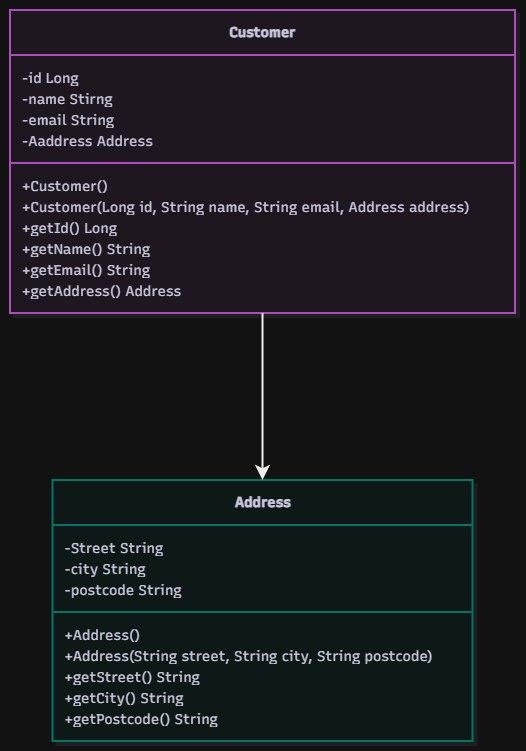

The diagram above was exported from draw.io. Its source (the exported page's mxGraphModel, read from the mxfile embedded in the PNG):
<mxGraphModel dx="1493" dy="954" grid="1" gridSize="10" guides="1" tooltips="1" connect="1" arrows="1" fold="1" page="1" pageScale="1" pageWidth="850" pageHeight="1100" math="0" shadow="0">
  <root>
    <mxCell id="0" />
    <mxCell id="1" parent="0" />
    <UserObject label="" mermaidData="{&#10;  &quot;data&quot;: &quot;\nclassDiagram\n    class Customer {\n        -id Long\n        -name Stirng\n        -email String\n        -Aaddress Address\n        +Customer()\n        +Customer(Long id, String name, String email, Address address)\n        +getId() Long\n        +getName() String\n        +getEmail() String\n        +getAddress() Address\n    }\n\n    class Address {\n        -Street String\n        -city String\n        -postcode String\n        +Address()\n        +Address(String street, String city, String postcode)\n        +getStreet() String\n        +getCity() String\n        +getPostcode() String\n    }\n\n    Customer --&gt; Address\n&quot;,&#10;  &quot;config&quot;: null,&#10;  &quot;version&quot;: &quot;12&quot;&#10;}" id="3ajKX1pfzQ6LXX8s6TCI-9">
      <mxCell connectable="0" parent="1" style="group;transparentBounds=1;editIcon=1;lockedGroup=0;groupPadding=10;" vertex="1">
        <mxGeometry as="geometry" />
      </mxCell>
    </UserObject>
    <UserObject label="&lt;b&gt;Customer&lt;/b&gt;" mermaidId="n:Customer" mermaidBaseStyle="swimlane;html=1;fontStyle=1;fontSize=16;align=center;verticalAlign=middle;horizontal=1;childLayout=stackLayout;startSize=45;horizontalStack=0;resizeParent=1;resizeParentMax=0;resizeLast=0;collapsible=0;marginTop=12;marginBottom=12;stackSpacing=0;swimlaneFillColor=#FDF4FF;whiteSpace=wrap;fillColor=#FDF4FF;strokeColor=#E879F9;fontColor=#28253D;fontFamily=Recursive;strokeWidth=2;shadow=1;shadowColor=#000000;shadowOffsetX=4;shadowOffsetY=4;shadowBlur=0;shadowOpacity=6;" mermaidBaseValue="&lt;b&gt;Customer&lt;/b&gt;" id="3ajKX1pfzQ6LXX8s6TCI-10">
      <mxCell parent="3ajKX1pfzQ6LXX8s6TCI-9" style="swimlane;html=1;fontStyle=1;fontSize=14;align=center;verticalAlign=middle;horizontal=1;childLayout=stackLayout;startSize=45;horizontalStack=0;resizeParent=1;resizeParentMax=0;resizeLast=0;collapsible=0;marginTop=12;marginBottom=12;stackSpacing=0;swimlaneFillColor=#FDF4FF;whiteSpace=wrap;fillColor=#FDF4FF;strokeColor=#E879F9;fontColor=#28253D;fontFamily=Recursive;strokeWidth=2;shadow=1;shadowColor=#000000;shadowOffsetX=4;shadowOffsetY=4;shadowBlur=0;shadowOpacity=6;fontSource=https%3A%2F%2Ffonts.googleapis.com%2Fcss%3Ffamily%3DRecursive;" vertex="1">
        <mxGeometry height="303" width="505" x="150" y="90" as="geometry" />
      </mxCell>
    </UserObject>
    <mxCell id="3ajKX1pfzQ6LXX8s6TCI-11" parent="3ajKX1pfzQ6LXX8s6TCI-10" style="text;fontSize=14;strokeColor=none;fillColor=none;align=left;verticalAlign=middle;spacingLeft=10;spacingRight=12;spacingBottom=2;overflow=hidden;rotatable=0;points=[[0,0.5],[1,0.5]];portConstraint=eastwest;fontFamily=Recursive;fontColor=#28253D;fontSource=https%3A%2F%2Ffonts.googleapis.com%2Fcss%3Ffamily%3DRecursive;" value="-id Long" vertex="1">
      <mxGeometry height="21" width="505" y="57" as="geometry" />
    </mxCell>
    <mxCell id="3ajKX1pfzQ6LXX8s6TCI-12" parent="3ajKX1pfzQ6LXX8s6TCI-10" style="text;fontSize=14;strokeColor=none;fillColor=none;align=left;verticalAlign=middle;spacingLeft=10;spacingRight=12;spacingBottom=2;overflow=hidden;rotatable=0;points=[[0,0.5],[1,0.5]];portConstraint=eastwest;fontFamily=Recursive;fontColor=#28253D;fontSource=https%3A%2F%2Ffonts.googleapis.com%2Fcss%3Ffamily%3DRecursive;" value="-name Stirng" vertex="1">
      <mxGeometry height="21" width="505" y="78" as="geometry" />
    </mxCell>
    <mxCell id="3ajKX1pfzQ6LXX8s6TCI-13" parent="3ajKX1pfzQ6LXX8s6TCI-10" style="text;fontSize=14;strokeColor=none;fillColor=none;align=left;verticalAlign=middle;spacingLeft=10;spacingRight=12;spacingBottom=2;overflow=hidden;rotatable=0;points=[[0,0.5],[1,0.5]];portConstraint=eastwest;fontFamily=Recursive;fontColor=#28253D;fontSource=https%3A%2F%2Ffonts.googleapis.com%2Fcss%3Ffamily%3DRecursive;" value="-email String" vertex="1">
      <mxGeometry height="21" width="505" y="99" as="geometry" />
    </mxCell>
    <mxCell id="3ajKX1pfzQ6LXX8s6TCI-14" parent="3ajKX1pfzQ6LXX8s6TCI-10" style="text;fontSize=14;strokeColor=none;fillColor=none;align=left;verticalAlign=middle;spacingLeft=10;spacingRight=12;spacingBottom=2;overflow=hidden;rotatable=0;points=[[0,0.5],[1,0.5]];portConstraint=eastwest;fontFamily=Recursive;fontColor=#28253D;fontSource=https%3A%2F%2Ffonts.googleapis.com%2Fcss%3Ffamily%3DRecursive;" value="-Aaddress Address" vertex="1">
      <mxGeometry height="21" width="505" y="120" as="geometry" />
    </mxCell>
    <mxCell id="3ajKX1pfzQ6LXX8s6TCI-15" parent="3ajKX1pfzQ6LXX8s6TCI-10" style="line;strokeWidth=2;fillColor=none;spacingLeft=3;spacingRight=3;rotatable=0;points=[];strokeColor=inherit;" vertex="1">
      <mxGeometry height="24" width="505" y="141" as="geometry" />
    </mxCell>
    <mxCell id="3ajKX1pfzQ6LXX8s6TCI-16" parent="3ajKX1pfzQ6LXX8s6TCI-10" style="text;fontSize=14;strokeColor=none;fillColor=none;align=left;verticalAlign=middle;spacingLeft=10;spacingRight=12;spacingBottom=2;overflow=hidden;rotatable=0;points=[[0,0.5],[1,0.5]];portConstraint=eastwest;fontFamily=Recursive;fontColor=#28253D;fontSource=https%3A%2F%2Ffonts.googleapis.com%2Fcss%3Ffamily%3DRecursive;" value="+Customer()" vertex="1">
      <mxGeometry height="21" width="505" y="165" as="geometry" />
    </mxCell>
    <mxCell id="3ajKX1pfzQ6LXX8s6TCI-17" parent="3ajKX1pfzQ6LXX8s6TCI-10" style="text;fontSize=14;strokeColor=none;fillColor=none;align=left;verticalAlign=middle;spacingLeft=10;spacingRight=12;spacingBottom=2;overflow=hidden;rotatable=0;points=[[0,0.5],[1,0.5]];portConstraint=eastwest;fontFamily=Recursive;fontColor=#28253D;fontSource=https%3A%2F%2Ffonts.googleapis.com%2Fcss%3Ffamily%3DRecursive;" value="+Customer(Long id, String name, String email, Address address)" vertex="1">
      <mxGeometry height="21" width="505" y="186" as="geometry" />
    </mxCell>
    <mxCell id="3ajKX1pfzQ6LXX8s6TCI-18" parent="3ajKX1pfzQ6LXX8s6TCI-10" style="text;fontSize=14;strokeColor=none;fillColor=none;align=left;verticalAlign=middle;spacingLeft=10;spacingRight=12;spacingBottom=2;overflow=hidden;rotatable=0;points=[[0,0.5],[1,0.5]];portConstraint=eastwest;fontFamily=Recursive;fontColor=#28253D;fontSource=https%3A%2F%2Ffonts.googleapis.com%2Fcss%3Ffamily%3DRecursive;" value="+getId() Long" vertex="1">
      <mxGeometry height="21" width="505" y="207" as="geometry" />
    </mxCell>
    <mxCell id="3ajKX1pfzQ6LXX8s6TCI-19" parent="3ajKX1pfzQ6LXX8s6TCI-10" style="text;fontSize=14;strokeColor=none;fillColor=none;align=left;verticalAlign=middle;spacingLeft=10;spacingRight=12;spacingBottom=2;overflow=hidden;rotatable=0;points=[[0,0.5],[1,0.5]];portConstraint=eastwest;fontFamily=Recursive;fontColor=#28253D;fontSource=https%3A%2F%2Ffonts.googleapis.com%2Fcss%3Ffamily%3DRecursive;" value="+getName() String" vertex="1">
      <mxGeometry height="21" width="505" y="228" as="geometry" />
    </mxCell>
    <mxCell id="3ajKX1pfzQ6LXX8s6TCI-20" parent="3ajKX1pfzQ6LXX8s6TCI-10" style="text;fontSize=14;strokeColor=none;fillColor=none;align=left;verticalAlign=middle;spacingLeft=10;spacingRight=12;spacingBottom=2;overflow=hidden;rotatable=0;points=[[0,0.5],[1,0.5]];portConstraint=eastwest;fontFamily=Recursive;fontColor=#28253D;fontSource=https%3A%2F%2Ffonts.googleapis.com%2Fcss%3Ffamily%3DRecursive;" value="+getEmail() String" vertex="1">
      <mxGeometry height="21" width="505" y="249" as="geometry" />
    </mxCell>
    <mxCell id="3ajKX1pfzQ6LXX8s6TCI-21" parent="3ajKX1pfzQ6LXX8s6TCI-10" style="text;fontSize=14;strokeColor=none;fillColor=none;align=left;verticalAlign=middle;spacingLeft=10;spacingRight=12;spacingBottom=2;overflow=hidden;rotatable=0;points=[[0,0.5],[1,0.5]];portConstraint=eastwest;fontFamily=Recursive;fontColor=#28253D;fontSource=https%3A%2F%2Ffonts.googleapis.com%2Fcss%3Ffamily%3DRecursive;" value="+getAddress() Address" vertex="1">
      <mxGeometry height="21" width="505" y="270" as="geometry" />
    </mxCell>
    <UserObject label="&lt;b&gt;Address&lt;/b&gt;" mermaidId="n:Address" mermaidBaseStyle="swimlane;html=1;fontStyle=1;fontSize=16;align=center;verticalAlign=middle;horizontal=1;childLayout=stackLayout;startSize=45;horizontalStack=0;resizeParent=1;resizeParentMax=0;resizeLast=0;collapsible=0;marginTop=12;marginBottom=12;stackSpacing=0;swimlaneFillColor=#F0FDFA;whiteSpace=wrap;fillColor=#F0FDFA;strokeColor=#2DD4BF;fontColor=#28253D;fontFamily=Recursive;strokeWidth=2;shadow=1;shadowColor=#000000;shadowOffsetX=4;shadowOffsetY=4;shadowBlur=0;shadowOpacity=6;" mermaidBaseValue="&lt;b&gt;Address&lt;/b&gt;" id="3ajKX1pfzQ6LXX8s6TCI-22">
      <mxCell parent="3ajKX1pfzQ6LXX8s6TCI-9" style="swimlane;html=1;fontStyle=1;fontSize=14;align=center;verticalAlign=middle;horizontal=1;childLayout=stackLayout;startSize=45;horizontalStack=0;resizeParent=1;resizeParentMax=0;resizeLast=0;collapsible=0;marginTop=12;marginBottom=12;stackSpacing=0;swimlaneFillColor=#F0FDFA;whiteSpace=wrap;fillColor=#F0FDFA;strokeColor=#2DD4BF;fontColor=#28253D;fontFamily=Recursive;strokeWidth=2;shadow=1;shadowColor=#000000;shadowOffsetX=4;shadowOffsetY=4;shadowBlur=0;shadowOpacity=6;fontSource=https%3A%2F%2Ffonts.googleapis.com%2Fcss%3Ffamily%3DRecursive;" vertex="1">
        <mxGeometry height="261" width="420" x="192.5" y="560" as="geometry" />
      </mxCell>
    </UserObject>
    <mxCell id="3ajKX1pfzQ6LXX8s6TCI-23" parent="3ajKX1pfzQ6LXX8s6TCI-22" style="text;fontSize=14;strokeColor=none;fillColor=none;align=left;verticalAlign=middle;spacingLeft=10;spacingRight=12;spacingBottom=2;overflow=hidden;rotatable=0;points=[[0,0.5],[1,0.5]];portConstraint=eastwest;fontFamily=Recursive;fontColor=#28253D;fontSource=https%3A%2F%2Ffonts.googleapis.com%2Fcss%3Ffamily%3DRecursive;" value="-Street String" vertex="1">
      <mxGeometry height="21" width="420" y="57" as="geometry" />
    </mxCell>
    <mxCell id="3ajKX1pfzQ6LXX8s6TCI-24" parent="3ajKX1pfzQ6LXX8s6TCI-22" style="text;fontSize=14;strokeColor=none;fillColor=none;align=left;verticalAlign=middle;spacingLeft=10;spacingRight=12;spacingBottom=2;overflow=hidden;rotatable=0;points=[[0,0.5],[1,0.5]];portConstraint=eastwest;fontFamily=Recursive;fontColor=#28253D;fontSource=https%3A%2F%2Ffonts.googleapis.com%2Fcss%3Ffamily%3DRecursive;" value="-city String" vertex="1">
      <mxGeometry height="21" width="420" y="78" as="geometry" />
    </mxCell>
    <mxCell id="3ajKX1pfzQ6LXX8s6TCI-25" parent="3ajKX1pfzQ6LXX8s6TCI-22" style="text;fontSize=14;strokeColor=none;fillColor=none;align=left;verticalAlign=middle;spacingLeft=10;spacingRight=12;spacingBottom=2;overflow=hidden;rotatable=0;points=[[0,0.5],[1,0.5]];portConstraint=eastwest;fontFamily=Recursive;fontColor=#28253D;fontSource=https%3A%2F%2Ffonts.googleapis.com%2Fcss%3Ffamily%3DRecursive;" value="-postcode String" vertex="1">
      <mxGeometry height="21" width="420" y="99" as="geometry" />
    </mxCell>
    <mxCell id="3ajKX1pfzQ6LXX8s6TCI-26" parent="3ajKX1pfzQ6LXX8s6TCI-22" style="line;strokeWidth=2;fillColor=none;spacingLeft=3;spacingRight=3;rotatable=0;points=[];strokeColor=inherit;" vertex="1">
      <mxGeometry height="24" width="420" y="120" as="geometry" />
    </mxCell>
    <mxCell id="3ajKX1pfzQ6LXX8s6TCI-27" parent="3ajKX1pfzQ6LXX8s6TCI-22" style="text;fontSize=14;strokeColor=none;fillColor=none;align=left;verticalAlign=middle;spacingLeft=10;spacingRight=12;spacingBottom=2;overflow=hidden;rotatable=0;points=[[0,0.5],[1,0.5]];portConstraint=eastwest;fontFamily=Recursive;fontColor=#28253D;fontSource=https%3A%2F%2Ffonts.googleapis.com%2Fcss%3Ffamily%3DRecursive;" value="+Address()" vertex="1">
      <mxGeometry height="21" width="420" y="144" as="geometry" />
    </mxCell>
    <mxCell id="3ajKX1pfzQ6LXX8s6TCI-28" parent="3ajKX1pfzQ6LXX8s6TCI-22" style="text;fontSize=14;strokeColor=none;fillColor=none;align=left;verticalAlign=middle;spacingLeft=10;spacingRight=12;spacingBottom=2;overflow=hidden;rotatable=0;points=[[0,0.5],[1,0.5]];portConstraint=eastwest;fontFamily=Recursive;fontColor=#28253D;fontSource=https%3A%2F%2Ffonts.googleapis.com%2Fcss%3Ffamily%3DRecursive;" value="+Address(String street, String city, String postcode)" vertex="1">
      <mxGeometry height="21" width="420" y="165" as="geometry" />
    </mxCell>
    <mxCell id="3ajKX1pfzQ6LXX8s6TCI-29" parent="3ajKX1pfzQ6LXX8s6TCI-22" style="text;fontSize=14;strokeColor=none;fillColor=none;align=left;verticalAlign=middle;spacingLeft=10;spacingRight=12;spacingBottom=2;overflow=hidden;rotatable=0;points=[[0,0.5],[1,0.5]];portConstraint=eastwest;fontFamily=Recursive;fontColor=#28253D;fontSource=https%3A%2F%2Ffonts.googleapis.com%2Fcss%3Ffamily%3DRecursive;" value="+getStreet() String" vertex="1">
      <mxGeometry height="21" width="420" y="186" as="geometry" />
    </mxCell>
    <mxCell id="3ajKX1pfzQ6LXX8s6TCI-30" parent="3ajKX1pfzQ6LXX8s6TCI-22" style="text;fontSize=14;strokeColor=none;fillColor=none;align=left;verticalAlign=middle;spacingLeft=10;spacingRight=12;spacingBottom=2;overflow=hidden;rotatable=0;points=[[0,0.5],[1,0.5]];portConstraint=eastwest;fontFamily=Recursive;fontColor=#28253D;fontSource=https%3A%2F%2Ffonts.googleapis.com%2Fcss%3Ffamily%3DRecursive;" value="+getCity() String" vertex="1">
      <mxGeometry height="21" width="420" y="207" as="geometry" />
    </mxCell>
    <mxCell id="3ajKX1pfzQ6LXX8s6TCI-31" parent="3ajKX1pfzQ6LXX8s6TCI-22" style="text;fontSize=14;strokeColor=none;fillColor=none;align=left;verticalAlign=middle;spacingLeft=10;spacingRight=12;spacingBottom=2;overflow=hidden;rotatable=0;points=[[0,0.5],[1,0.5]];portConstraint=eastwest;fontFamily=Recursive;fontColor=#28253D;fontSource=https%3A%2F%2Ffonts.googleapis.com%2Fcss%3Ffamily%3DRecursive;" value="+getPostcode() String" vertex="1">
      <mxGeometry height="21" width="420" y="228" as="geometry" />
    </mxCell>
    <UserObject label="" mermaidId="e:Customer-&gt;Address#0" mermaidBaseStyle="edgeStyle=orthogonalEdgeStyle;rounded=1;curved=0;startArrow=none;endArrow=classic;endSize=9;jumpStyle=arc;jumpSize=12;strokeColor=#000000;exitX=0.5;exitY=1;entryX=0.5;entryY=0;strokeWidth=2;" mermaidBaseValue="" id="3ajKX1pfzQ6LXX8s6TCI-32">
      <mxCell edge="1" parent="3ajKX1pfzQ6LXX8s6TCI-9" source="3ajKX1pfzQ6LXX8s6TCI-10" style="edgeStyle=orthogonalEdgeStyle;rounded=1;curved=0;startArrow=none;endArrow=classic;endSize=9;jumpStyle=arc;jumpSize=12;strokeColor=#000000;exitX=0.5;exitY=1;entryX=0.5;entryY=0;strokeWidth=2;" target="3ajKX1pfzQ6LXX8s6TCI-22">
        <mxGeometry relative="1" as="geometry">
          <Array as="points" />
        </mxGeometry>
      </mxCell>
    </UserObject>
  </root>
</mxGraphModel>